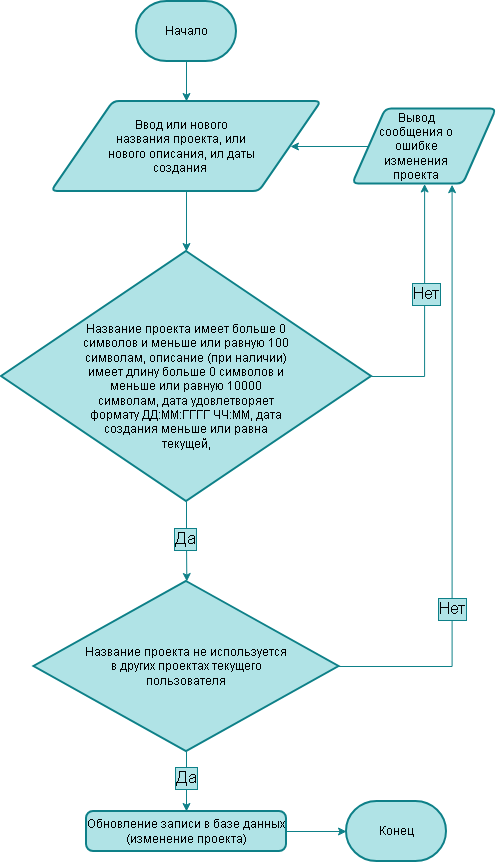

The diagram above was exported from draw.io. Its source (the exported page's mxGraphModel, read from the mxfile embedded in the PNG):
<mxGraphModel dx="817" dy="453" grid="1" gridSize="10" guides="1" tooltips="1" connect="1" arrows="1" fold="1" page="1" pageScale="1" pageWidth="827" pageHeight="1169" math="0" shadow="0">
  <root>
    <mxCell id="0" />
    <mxCell id="1" parent="0" />
    <mxCell id="w5tFXIEkqVHrYifhVbyY-4" edge="1" parent="1" source="w5tFXIEkqVHrYifhVbyY-1" style="edgeStyle=orthogonalEdgeStyle;rounded=0;orthogonalLoop=1;jettySize=auto;html=1;exitX=0.5;exitY=1;exitDx=0;exitDy=0;exitPerimeter=0;defaultLabelBackgroundColor=page;fillColor=#b0e3e6;strokeColor=#0e8088;" target="w5tFXIEkqVHrYifhVbyY-3">
      <mxGeometry relative="1" as="geometry" />
    </mxCell>
    <mxCell id="w5tFXIEkqVHrYifhVbyY-1" parent="1" style="strokeWidth=2;html=1;shape=mxgraph.flowchart.terminator;whiteSpace=wrap;fillColor=#b0e3e6;strokeColor=#0e8088;" value="Начало" vertex="1">
      <mxGeometry height="60" width="100" x="340" y="20" as="geometry" />
    </mxCell>
    <mxCell id="w5tFXIEkqVHrYifhVbyY-2" parent="1" style="strokeWidth=2;html=1;shape=mxgraph.flowchart.terminator;whiteSpace=wrap;fillColor=#b0e3e6;strokeColor=#0e8088;" value="Конец" vertex="1">
      <mxGeometry height="60" width="100" x="550" y="820" as="geometry" />
    </mxCell>
    <mxCell id="kHYXrCwUafZGVRGlPs33-14" edge="1" parent="1" source="w5tFXIEkqVHrYifhVbyY-3" style="edgeStyle=orthogonalEdgeStyle;rounded=0;orthogonalLoop=1;jettySize=auto;html=1;exitX=0.5;exitY=1;exitDx=0;exitDy=0;defaultLabelBackgroundColor=page;fillColor=#b0e3e6;strokeColor=#0e8088;" target="w5tFXIEkqVHrYifhVbyY-13">
      <mxGeometry relative="1" as="geometry" />
    </mxCell>
    <mxCell id="w5tFXIEkqVHrYifhVbyY-3" parent="1" style="shape=parallelogram;html=1;strokeWidth=2;perimeter=parallelogramPerimeter;whiteSpace=wrap;rounded=1;arcSize=12;size=0.23;fillColor=#b0e3e6;strokeColor=#0e8088;" value="" vertex="1">
      <mxGeometry height="90" width="270" x="255" y="120" as="geometry" />
    </mxCell>
    <mxCell id="kHYXrCwUafZGVRGlPs33-15" edge="1" parent="1" source="w5tFXIEkqVHrYifhVbyY-13" style="edgeStyle=orthogonalEdgeStyle;rounded=0;orthogonalLoop=1;jettySize=auto;html=1;exitX=1;exitY=0.5;exitDx=0;exitDy=0;exitPerimeter=0;entryX=0.5;entryY=1;entryDx=0;entryDy=0;defaultLabelBackgroundColor=page;fillColor=#b0e3e6;strokeColor=#0e8088;" target="kHYXrCwUafZGVRGlPs33-6">
      <mxGeometry relative="1" as="geometry" />
    </mxCell>
    <mxCell id="kHYXrCwUafZGVRGlPs33-16" connectable="0" parent="kHYXrCwUafZGVRGlPs33-15" style="edgeLabel;html=1;align=center;verticalAlign=middle;resizable=0;points=[];inheritText=fontFamily,fontColor,fontStyle,textOpacity,labelBorderWidth,defaultLabelBackgroundColor,labelPadding;defaultLabelBackgroundColor=page;fontSize=17;labelBackgroundColor=#b0e3e6;labelBorderColor=#0e8088;" value="Нет" vertex="1">
      <mxGeometry relative="1" x="0.105" y="-1" as="geometry">
        <mxPoint as="offset" />
      </mxGeometry>
    </mxCell>
    <mxCell id="kHYXrCwUafZGVRGlPs33-17" edge="1" parent="1" source="w5tFXIEkqVHrYifhVbyY-13" style="edgeStyle=orthogonalEdgeStyle;rounded=0;orthogonalLoop=1;jettySize=auto;html=1;exitX=0.5;exitY=1;exitDx=0;exitDy=0;exitPerimeter=0;defaultLabelBackgroundColor=page;fillColor=#b0e3e6;strokeColor=#0e8088;">
      <mxGeometry relative="1" as="geometry">
        <mxPoint x="390.34920634920627" y="600" as="targetPoint" />
      </mxGeometry>
    </mxCell>
    <mxCell id="kHYXrCwUafZGVRGlPs33-18" connectable="0" parent="kHYXrCwUafZGVRGlPs33-17" style="edgeLabel;html=1;align=center;verticalAlign=middle;resizable=0;points=[];inheritText=fontFamily,fontColor,fontStyle,textOpacity,labelBorderWidth,defaultLabelBackgroundColor,labelPadding;defaultLabelBackgroundColor=page;labelBackgroundColor=#b0e3e6;labelBorderColor=#0e8088;fontSize=17;" value="Да" vertex="1">
      <mxGeometry relative="1" x="-0.0737" y="-2" as="geometry">
        <mxPoint as="offset" />
      </mxGeometry>
    </mxCell>
    <mxCell id="w5tFXIEkqVHrYifhVbyY-13" parent="1" style="strokeWidth=2;html=1;shape=mxgraph.flowchart.decision;whiteSpace=wrap;fillColor=#b0e3e6;strokeColor=#0e8088;" value="" vertex="1">
      <mxGeometry height="250" width="370" x="205" y="270" as="geometry" />
    </mxCell>
    <mxCell id="kHYXrCwUafZGVRGlPs33-12" edge="1" parent="1" source="kHYXrCwUafZGVRGlPs33-6" style="edgeStyle=orthogonalEdgeStyle;rounded=0;orthogonalLoop=1;jettySize=auto;html=1;exitX=0;exitY=0.5;exitDx=0;exitDy=0;defaultLabelBackgroundColor=page;fillColor=#b0e3e6;strokeColor=#0e8088;" target="w5tFXIEkqVHrYifhVbyY-3">
      <mxGeometry relative="1" as="geometry" />
    </mxCell>
    <mxCell id="kHYXrCwUafZGVRGlPs33-6" parent="1" style="shape=parallelogram;html=1;strokeWidth=2;perimeter=parallelogramPerimeter;whiteSpace=wrap;rounded=1;arcSize=12;size=0.23;fillColor=#b0e3e6;strokeColor=#0e8088;" value="" vertex="1">
      <mxGeometry height="75" width="143.75" x="556.25" y="127.5" as="geometry" />
    </mxCell>
    <mxCell id="kHYXrCwUafZGVRGlPs33-10" parent="1" style="text;html=1;whiteSpace=wrap;strokeColor=none;fillColor=none;align=center;verticalAlign=middle;rounded=0;" value="Ввод или нового названия проекта, или нового описания, ил даты создания&amp;nbsp;" vertex="1">
      <mxGeometry height="30" width="150" x="310" y="150" as="geometry" />
    </mxCell>
    <mxCell id="kHYXrCwUafZGVRGlPs33-11" parent="1" style="text;html=1;whiteSpace=wrap;strokeColor=none;fillColor=none;align=center;verticalAlign=middle;rounded=0;" value="Вывод сообщения о ошибке изменения проекта" vertex="1">
      <mxGeometry height="30" width="80" x="580" y="150" as="geometry" />
    </mxCell>
    <mxCell id="kHYXrCwUafZGVRGlPs33-13" parent="1" style="text;html=1;whiteSpace=wrap;strokeColor=none;fillColor=none;align=center;verticalAlign=middle;rounded=0;" value="Название проекта имеет больше 0 символов и меньше или равную 100 символам, описание (при наличии) имеет длину больше 0 символов и меньше или равную 10000 символам, дата удовлетворяет формату ДД:ММ:ГГГГ ЧЧ:ММ, дата создания меньше или равна текущей," vertex="1">
      <mxGeometry height="130" width="210" x="285" y="340" as="geometry" />
    </mxCell>
    <mxCell id="kHYXrCwUafZGVRGlPs33-21" edge="1" parent="1" source="kHYXrCwUafZGVRGlPs33-19" style="edgeStyle=orthogonalEdgeStyle;rounded=0;orthogonalLoop=1;jettySize=auto;html=1;exitX=1;exitY=0.5;exitDx=0;exitDy=0;exitPerimeter=0;entryX=0.691;entryY=1.009;entryDx=0;entryDy=0;defaultLabelBackgroundColor=page;fillColor=#b0e3e6;strokeColor=#0e8088;entryPerimeter=0;" target="kHYXrCwUafZGVRGlPs33-6">
      <mxGeometry relative="1" x="-0.0261" as="geometry">
        <mxPoint x="538.4399999999999" y="692.5" as="sourcePoint" />
        <mxPoint x="660.0025" y="210" as="targetPoint" />
      </mxGeometry>
    </mxCell>
    <mxCell id="kHYXrCwUafZGVRGlPs33-22" connectable="0" parent="kHYXrCwUafZGVRGlPs33-21" style="edgeLabel;html=1;align=center;verticalAlign=middle;resizable=0;points=[];inheritText=fontFamily,fontColor,fontStyle,textOpacity,labelBorderWidth,defaultLabelBackgroundColor,labelPadding;defaultLabelBackgroundColor=page;labelBackgroundColor=#b0e3e6;labelBorderColor=#0e8088;fontSize=17;" value="Нет" vertex="1">
      <mxGeometry relative="1" x="-0.4261" as="geometry">
        <mxPoint as="offset" />
      </mxGeometry>
    </mxCell>
    <mxCell id="kHYXrCwUafZGVRGlPs33-24" edge="1" parent="1" source="kHYXrCwUafZGVRGlPs33-19" style="edgeStyle=orthogonalEdgeStyle;rounded=0;orthogonalLoop=1;jettySize=auto;html=1;exitX=0.5;exitY=1;exitDx=0;exitDy=0;exitPerimeter=0;entryX=0.5;entryY=0;entryDx=0;entryDy=0;defaultLabelBackgroundColor=page;fillColor=#b0e3e6;strokeColor=#0e8088;" target="kHYXrCwUafZGVRGlPs33-23">
      <mxGeometry relative="1" as="geometry" />
    </mxCell>
    <mxCell id="kHYXrCwUafZGVRGlPs33-25" connectable="0" parent="kHYXrCwUafZGVRGlPs33-24" style="edgeLabel;html=1;align=center;verticalAlign=middle;resizable=0;points=[];inheritText=fontFamily,fontColor,fontStyle,textOpacity,labelBorderWidth,defaultLabelBackgroundColor,labelPadding;defaultLabelBackgroundColor=page;labelBackgroundColor=#b0e3e6;labelBorderColor=#0e8088;fontSize=17;" value="Да" vertex="1">
      <mxGeometry relative="1" x="-0.1343" y="-1" as="geometry">
        <mxPoint as="offset" />
      </mxGeometry>
    </mxCell>
    <mxCell id="kHYXrCwUafZGVRGlPs33-19" parent="1" style="strokeWidth=2;html=1;shape=mxgraph.flowchart.decision;whiteSpace=wrap;fillColor=#b0e3e6;strokeColor=#0e8088;" value="" vertex="1">
      <mxGeometry height="170" width="305" x="237.5" y="600" as="geometry" />
    </mxCell>
    <mxCell id="kHYXrCwUafZGVRGlPs33-20" parent="1" style="text;html=1;whiteSpace=wrap;strokeColor=none;fillColor=none;align=center;verticalAlign=middle;rounded=0;" value="Название проекта не используется в других проектах текущего пользователя" vertex="1">
      <mxGeometry height="130" width="210" x="285" y="620" as="geometry" />
    </mxCell>
    <mxCell id="kHYXrCwUafZGVRGlPs33-23" parent="1" style="rounded=1;whiteSpace=wrap;html=1;absoluteArcSize=1;arcSize=14;strokeWidth=2;fillColor=#b0e3e6;strokeColor=#0e8088;" value="Обновление записи в базе данных (изменение проекта)" vertex="1">
      <mxGeometry height="40" width="200" x="290" y="830" as="geometry" />
    </mxCell>
    <mxCell id="kHYXrCwUafZGVRGlPs33-26" edge="1" parent="1" source="kHYXrCwUafZGVRGlPs33-23" style="edgeStyle=orthogonalEdgeStyle;rounded=0;orthogonalLoop=1;jettySize=auto;html=1;exitX=1;exitY=0.5;exitDx=0;exitDy=0;entryX=0;entryY=0.5;entryDx=0;entryDy=0;entryPerimeter=0;defaultLabelBackgroundColor=page;fillColor=#b0e3e6;strokeColor=#0e8088;" target="w5tFXIEkqVHrYifhVbyY-2">
      <mxGeometry relative="1" as="geometry" />
    </mxCell>
  </root>
</mxGraphModel>